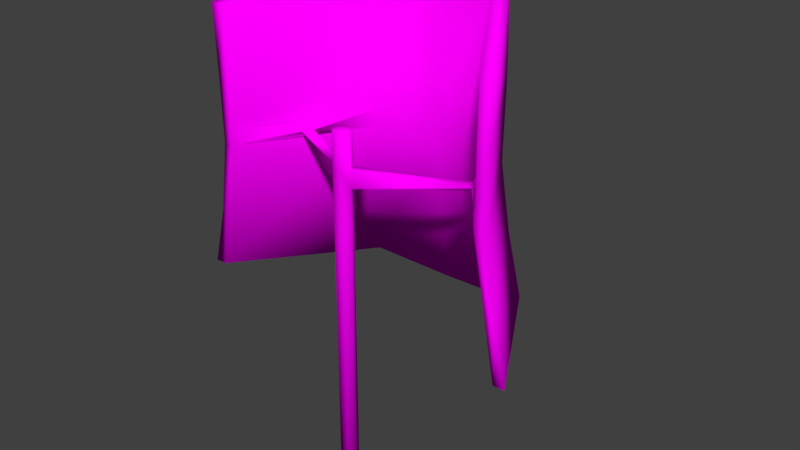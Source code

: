 # Source: Paralume.blend  (saved by Blender 2.78.0; exported with 4.5.12 LTS)
import bpy
from mathutils import Matrix  # noqa: F401  (used for matrix-valued properties, if any)

bpy.ops.wm.read_factory_settings(use_empty=True)
scene = bpy.context.scene
scene.name = 'Scene'

# ---- collections
col_collection_1 = bpy.data.collections.new('Collection 1'); scene.collection.children.link(col_collection_1)

# ---- images (referenced by path relative to the original .blend; pixels are not part of the script)
import os
ASSET_DIR = os.environ.get("B2B_ASSET_DIR", "")  # directory of the original .blend (textures are referenced by path, not embedded)
HERE = os.path.dirname(os.path.abspath(__file__))  # packed textures are extracted next to this script under _unpacked/

def load_image(name, relpath, width, height, colorspace="sRGB"):
    """Load a texture the original file referenced (path relative to the .blend, or extracted next to this script)."""
    p = next((c for c in (os.path.join(HERE, relpath), os.path.join(ASSET_DIR, relpath)) if relpath and os.path.exists(c)), "")
    if p:
        img = bpy.data.images.load(p, check_existing=True)
        img.name = name
    else:  # same state as the original file: an image datablock whose file is absent (Cycles renders it pink)
        img = bpy.data.images.new(name, width, height)
        img.source = "FILE"
        img.filepath = "//" + (relpath or name)
    img.colorspace_settings.name = colorspace
    return img
img_paralume_txt_png = load_image('Paralume_TXT.png', 'Paralume_TXT.png', 1024, 1024, 'sRGB')

# ---- materials (node trees are filled in below, after node groups)
mat_material_paralume = bpy.data.materials.new('Material_Paralume')
mat_material_paralume.alpha_threshold = 0.0
mat_material_paralume.roughness = 0.5

# ---- material node trees
mat_material_paralume.use_nodes = True; mat_material_paralume.node_tree.nodes.clear()
_N = mat_material_paralume.node_tree.nodes; _L = mat_material_paralume.node_tree.links
n0 = _N.new('ShaderNodeOutputMaterial'); n0.name = 'Material Output'; n0.location = (300, 300)
n1 = _N.new('ShaderNodeBsdfDiffuse'); n1.name = 'Diffuse BSDF'; n1.location = (10, 300)
n2 = _N.new('ShaderNodeTexImage'); n2.name = 'Image Texture'; n2.location = (-281, 284)
n2.width = 140
n2.image = img_paralume_txt_png
_L.new(n1.outputs[0], n0.inputs[0])
_L.new(n2.outputs[0], n1.inputs[0])
n0.is_active_output = True

# ---- world
world_world = bpy.data.worlds.new('World'); scene.world = world_world
world_world.color = (0.05088, 0.05088, 0.05088)
world_world.use_sun_shadow = False
world_world.sun_shadow_jitter_overblur = 0.0
world_world.cycles.sampling_method = 'MANUAL'

# ---- meshes
me_circle = bpy.data.meshes.new('Circle')
me_circle.from_pydata([(-0.5, 0.866, -0.07136), (-1.0, -5.96e-08, 0.0), (1.0, 1.192e-07, 0.0), (0.5, 0.866, -0.07136), (-0.4385, 0.7228, 1.761), (-0.877, -2.692e-08, 1.528), (0.877, 8.653e-08, 1.528), (0.4385, 0.7228, 1.761), (0.4277, 0.7408, 0.7638), (-0.4277, 0.7408, 0.7638), (0.8554, 5.96e-08, 0.7638), (-0.8554, -2.98e-08, 0.7638), (0.431, 0.7466, 1.181), (-0.8621, 0.0, 1.181), (-0.431, 0.7466, 1.181), (0.8621, 8.941e-08, 1.181), (-0.4573, 0.792, 0.3468), (0.9146, 2.98e-08, 0.3468), (0.4573, 0.792, 0.3468), (-0.9146, 0.0, 0.3468), (-0.3967, 0.654, 1.739), (-0.7935, 1.439e-09, 1.528), (0.7935, 5.817e-08, 1.528), (0.3967, 0.654, 1.739), (-0.3967, 0.6872, 0.7638), (-0.7935, 0.0, 0.7638), (0.7935, 2.98e-08, 0.7638), (0.3967, 0.6872, 0.7638), (-0.466, 0.8071, -0.07136), (-0.932, 0.0, 0.0), (0.932, 2.98e-08, 0.0), (0.466, 0.8071, -0.07136), (0.3967, 0.6872, 0.8634), (0.7935, 2.98e-08, 0.8634), (-0.7935, 0.0, 0.8634), (-0.3967, 0.6872, 0.8634), (0.0262, 0.04538, 0.8634), (-0.0262, 0.04538, 0.8634), (-0.0262, 0.04538, -1.068), (-0.0262, 0.04538, 1.068), (0.0262, 0.04538, -1.068), (0.0262, 0.04538, 1.068), (0.0524, -5.588e-09, -1.068), (0.0524, -5.588e-09, 1.068), (0.0262, -0.04538, -1.068), (0.0262, -0.04538, 1.068), (-0.0262, -0.04538, -1.068), (-0.0262, -0.04538, 1.068), (-0.0524, 5.588e-09, -1.068), (-0.0524, 5.588e-09, 1.068), (0.0524, -1.863e-08, 0.8634), (0.0262, -0.04538, 0.8634), (-0.0262, -0.04538, 0.8634), (-0.0524, 1.863e-08, 0.8634), (0.0262, 0.04538, 0.7638), (0.0524, -1.863e-08, 0.7638), (0.0262, -0.04538, 0.7638), (-0.0262, -0.04538, 0.7638), (-0.0262, 0.04538, 0.7638), (-0.0524, 1.863e-08, 0.7638), (0.5332, 0.3428, 0.8065), (0.5332, 0.3428, 0.8208), (0.5635, 0.2903, 0.8208), (0.5635, 0.2903, 0.8065), (-0.5635, 0.2903, 0.8065), (-0.5332, 0.3428, 0.8065), (-0.5332, 0.3428, 0.8208), (-0.5635, 0.2903, 0.8208), (0.0262, 0.04538, 0.54), (0.0524, -1.676e-08, 0.54), (0.0262, -0.04538, 0.54), (-0.0262, -0.04538, 0.54), (-0.0524, 1.676e-08, 0.54), (-0.0262, 0.04538, 0.54), (0.0, -1.552e-09, 1.068), (0.0, -9.313e-10, -1.068), (0.0, 0.9129, -0.113), (2.98e-08, 0.7697, 1.826), (2.98e-08, 0.7877, 0.7638), (2.98e-08, 0.7935, 1.181), (0.0, 0.8389, 0.3468), (0.0, 0.7009, 1.804), (-2.98e-08, 0.7341, 0.7638), (-2.98e-08, 0.854, -0.113), (-2.98e-08, 0.7341, 0.8634)], [], [(79, 77, 7, 12), (12, 7, 6, 15), (13, 5, 4, 14), (19, 11, 9, 16), (18, 8, 10, 17), (80, 78, 8, 18), (11, 13, 14, 9), (8, 12, 15, 10), (78, 79, 12, 8), (76, 80, 18, 3), (3, 18, 17, 2), (1, 19, 16, 0), (6, 7, 23, 22), (4, 5, 21, 20), (77, 4, 20, 81), (61, 36, 50, 62), (66, 37, 58, 65), (84, 35, 24, 82), (82, 24, 28, 83), (26, 27, 31, 30), (24, 25, 29, 28), (2, 30, 31, 3), (76, 83, 28, 0), (0, 28, 29, 1), (81, 20, 35, 84), (20, 21, 34, 35), (22, 23, 32, 33), (70, 56, 57, 71), (60, 54, 36, 61), (37, 39, 41, 36), (69, 55, 56, 70), (55, 50, 51, 56), (36, 41, 43, 50), (72, 59, 58, 73), (50, 43, 45, 51), (73, 58, 54, 68), (57, 52, 53, 59), (51, 45, 47, 52), (65, 58, 59, 64), (52, 47, 49, 53), (71, 57, 59, 72), (58, 37, 36, 54), (53, 49, 39, 37), (68, 54, 55, 69), (64, 59, 53, 67), (66, 67, 53, 37), (19, 29, 25), (11, 25, 34), (13, 34, 21), (62, 50, 55, 63), (63, 55, 54, 60), (13, 21, 5), (11, 34, 13), (19, 25, 11), (1, 29, 19), (26, 63, 60, 27), (33, 62, 63, 26), (27, 60, 61, 32), (32, 61, 62, 33), (35, 34, 67, 66), (25, 64, 67, 34), (24, 65, 64, 25), (35, 66, 65, 24), (40, 68, 69, 42), (46, 71, 72, 48), (38, 73, 68, 40), (48, 72, 73, 38), (42, 69, 70, 44), (44, 70, 71, 46), (6, 22, 15), (15, 33, 10), (10, 26, 17), (17, 30, 2), (15, 22, 33), (10, 33, 26), (17, 26, 30), (52, 57, 56, 51), (39, 49, 74), (41, 39, 74), (45, 43, 74), (47, 45, 74), (49, 47, 74), (43, 41, 74), (42, 44, 75), (44, 46, 75), (48, 38, 75), (46, 48, 75), (38, 40, 75), (40, 42, 75), (23, 81, 84, 32), (3, 31, 83, 76), (27, 82, 83, 31), (32, 84, 82, 27), (7, 77, 81, 23), (0, 16, 80, 76), (9, 14, 79, 78), (16, 9, 78, 80), (14, 4, 77, 79)])
me_circle.polygons.foreach_set('use_smooth', [True] * 98)
_uv = me_circle.uv_layers.new(name='UVMap')
_uv.uv.foreach_set('vector', [0.386, 0.1684, 0.3868, 0.01865, 0.4985, 0.01865, 0.4985, 0.1689, 0.4985, 0.1689, 0.4985, 0.01865, 0.718, 0.06559, 0.7216, 0.1551, 0.05364, 0.151, 0.05825, 0.06275, 0.2751, 0.01865, 0.2735, 0.1679, 0.02406, 0.3595, 0.04498, 0.2547, 0.2687, 0.278, 0.2628, 0.3915, 0.5089, 0.3934, 0.5025, 0.2806, 0.7276, 0.2626, 0.7447, 0.3666, 0.3858, 0.3924, 0.3856, 0.2793, 0.5025, 0.2806, 0.5089, 0.3934, 0.04498, 0.2547, 0.05364, 0.151, 0.2735, 0.1679, 0.2687, 0.278, 0.5025, 0.2806, 0.4985, 0.1689, 0.7216, 0.1551, 0.7276, 0.2626, 0.3856, 0.2793, 0.386, 0.1684, 0.4985, 0.1689, 0.5025, 0.2806, 0.3858, 0.4854, 0.3858, 0.3924, 0.5089, 0.3934, 0.5149, 0.4856, 0.5149, 0.4856, 0.5089, 0.3934, 0.7447, 0.3666, 0.766, 0.4537, 0.0002279, 0.4489, 0.02406, 0.3595, 0.2628, 0.3915, 0.2568, 0.4852, 0.718, 0.06559, 0.4985, 0.01865, 0.5128, 0.002787, 0.7114, 0.04526, 0.2751, 0.01865, 0.05825, 0.06275, 0.06494, 0.04278, 0.2611, 0.002869, 0.3868, 0.01865, 0.2751, 0.01865, 0.2857, 0.0002279, 0.3868, 0.0002281, 0.8121, 0.1314, 0.8179, 0.2555, 0.8068, 0.2561, 0.7994, 0.1321, 0.8103, 0.3877, 0.8176, 0.2637, 0.8384, 0.2664, 0.8133, 0.3881, 0.3112, 0.9995, 0.1889, 0.9991, 0.1889, 0.9684, 0.3113, 0.9687, 0.3605, 0.7027, 0.2572, 0.7027, 0.2391, 0.5013, 0.3605, 0.5013, 0.6672, 0.7394, 0.4638, 0.7027, 0.4819, 0.5013, 0.7208, 0.5444, 0.2572, 0.7027, 0.05378, 0.7394, 0.0002279, 0.5444, 0.2391, 0.5013, 0.766, 0.4537, 0.7593, 0.4695, 0.5253, 0.4993, 0.5149, 0.4856, 0.3858, 0.4854, 0.3858, 0.5006, 0.2655, 0.5005, 0.2568, 0.4852, 0.2568, 0.4852, 0.2459, 0.4991, 0.006812, 0.4653, 0.0002279, 0.4489, 0.3101, 0.968, 0.2068, 0.968, 0.2068, 0.7399, 0.3101, 0.7399, 0.2068, 0.968, 0.005877, 0.9195, 0.0002279, 0.7466, 0.2068, 0.7399, 0.6144, 0.9195, 0.4135, 0.968, 0.4135, 0.7399, 0.6201, 0.7466, 0.821, 0.419, 0.821, 0.4773, 0.8074, 0.4773, 0.8074, 0.419, 0.8151, 0.131, 0.8387, 0.253, 0.8179, 0.2555, 0.8121, 0.1314, 0.7801, 0.5033, 0.7801, 0.5565, 0.7664, 0.5565, 0.7664, 0.5033, 0.8347, 0.419, 0.8347, 0.4773, 0.821, 0.4773, 0.821, 0.419, 0.8347, 0.4773, 0.8347, 0.5033, 0.821, 0.5033, 0.821, 0.4773, 0.8462, 0.5033, 0.8462, 0.5565, 0.8347, 0.5565, 0.8347, 0.5033, 0.7937, 0.419, 0.7937, 0.4773, 0.7801, 0.4773, 0.7801, 0.419, 0.8347, 0.5033, 0.8347, 0.5565, 0.821, 0.5565, 0.821, 0.5033, 0.7801, 0.419, 0.7801, 0.4773, 0.7664, 0.4773, 0.7664, 0.419, 0.8074, 0.4773, 0.8074, 0.5033, 0.7937, 0.5033, 0.7937, 0.4773, 0.821, 0.5033, 0.821, 0.5565, 0.8074, 0.5565, 0.8074, 0.5033, 0.7818, 0.3877, 0.7745, 0.2637, 0.7856, 0.263, 0.7946, 0.3869, 0.8074, 0.5033, 0.8074, 0.5565, 0.7937, 0.5565, 0.7937, 0.5033, 0.8074, 0.419, 0.8074, 0.4773, 0.7937, 0.4773, 0.7937, 0.419, 0.7801, 0.4773, 0.7801, 0.5033, 0.7664, 0.5033, 0.7664, 0.4773, 0.7937, 0.5033, 0.7937, 0.5565, 0.7801, 0.5565, 0.7801, 0.5033, 0.8462, 0.419, 0.8462, 0.4773, 0.8347, 0.4773, 0.8347, 0.419, 0.7946, 0.3869, 0.7856, 0.263, 0.8066, 0.263, 0.7976, 0.3869, 0.8103, 0.3877, 0.7976, 0.3869, 0.8066, 0.263, 0.8176, 0.2637, 0.894, 0.09308, 0.9057, 0.003389, 0.9057, 0.2056, 0.8898, 0.2027, 0.9057, 0.2056, 0.9011, 0.2311, 0.8687, 0.3093, 0.9011, 0.2311, 0.8702, 0.4013, 0.7994, 0.1321, 0.8068, 0.2561, 0.7858, 0.2558, 0.7964, 0.132, 0.7964, 0.132, 0.7858, 0.2558, 0.7748, 0.255, 0.7836, 0.131, 0.8687, 0.3093, 0.8702, 0.4013, 0.8488, 0.3975, 0.8898, 0.2027, 0.9011, 0.2311, 0.8687, 0.3093, 0.894, 0.09308, 0.9057, 0.2056, 0.8898, 0.2027, 0.8883, 0.0002279, 0.9057, 0.003389, 0.894, 0.09308, 0.6244, 0.9684, 0.5359, 0.9822, 0.522, 0.9827, 0.4336, 0.969, 0.6243, 0.9991, 0.536, 0.9855, 0.5359, 0.9822, 0.6244, 0.9684, 0.4336, 0.969, 0.522, 0.9827, 0.5221, 0.986, 0.4336, 0.9998, 0.4336, 0.9998, 0.5221, 0.986, 0.536, 0.9855, 0.6243, 0.9991, 0.1889, 0.9991, 0.0003812, 0.9995, 0.08465, 0.9855, 0.09853, 0.9857, 0.0002279, 0.9687, 0.08456, 0.9824, 0.08465, 0.9855, 0.0003812, 0.9995, 0.1889, 0.9684, 0.09848, 0.9822, 0.08456, 0.9824, 0.0002279, 0.9687, 0.1889, 0.9991, 0.09853, 0.9857, 0.09848, 0.9822, 0.1889, 0.9684, 0.8462, 0.0002279, 0.8462, 0.419, 0.8347, 0.419, 0.8347, 0.000228, 0.8074, 0.0002281, 0.8074, 0.419, 0.7937, 0.419, 0.7937, 0.0002281, 0.7801, 0.0002281, 0.7801, 0.419, 0.7664, 0.419, 0.7664, 0.000228, 0.7937, 0.0002281, 0.7937, 0.419, 0.7801, 0.419, 0.7801, 0.0002281, 0.8347, 0.000228, 0.8347, 0.419, 0.821, 0.419, 0.821, 0.0002281, 0.821, 0.0002281, 0.821, 0.419, 0.8074, 0.419, 0.8074, 0.0002281, 0.8864, 0.801, 0.8647, 0.8027, 0.8753, 0.7113, 0.8753, 0.7113, 0.8509, 0.6303, 0.8649, 0.6031, 0.8649, 0.6031, 0.8488, 0.6044, 0.8716, 0.4936, 0.8716, 0.4936, 0.8689, 0.4032, 0.8865, 0.4018, 0.8753, 0.7113, 0.8647, 0.8027, 0.8509, 0.6303, 0.8649, 0.6031, 0.8509, 0.6303, 0.8488, 0.6044, 0.8716, 0.4936, 0.8488, 0.6044, 0.8689, 0.4032, 0.8074, 0.5033, 0.8074, 0.4773, 0.821, 0.4773, 0.821, 0.5033, 0.8082, 0.0759, 0.8082, 0.06226, 0.82, 0.06908, 0.82, 0.08273, 0.8082, 0.0759, 0.82, 0.06908, 0.8318, 0.06226, 0.8318, 0.0759, 0.82, 0.06908, 0.82, 0.05543, 0.8318, 0.06226, 0.82, 0.06908, 0.8082, 0.06226, 0.82, 0.05543, 0.82, 0.06908, 0.8318, 0.0759, 0.82, 0.08273, 0.82, 0.06908, 0.8318, 0.09001, 0.8318, 0.1037, 0.82, 0.09683, 0.8318, 0.1037, 0.82, 0.1105, 0.82, 0.09683, 0.8082, 0.1037, 0.8082, 0.09001, 0.82, 0.09683, 0.82, 0.1105, 0.8082, 0.1037, 0.82, 0.09683, 0.8082, 0.09001, 0.82, 0.08319, 0.82, 0.09683, 0.82, 0.08319, 0.8318, 0.09001, 0.82, 0.09683, 0.4135, 0.968, 0.3101, 0.968, 0.3101, 0.7399, 0.4135, 0.7399, 0.5149, 0.4856, 0.5061, 0.5008, 0.3858, 0.5006, 0.3858, 0.4854, 0.4638, 0.7027, 0.3605, 0.7027, 0.3605, 0.5013, 0.4819, 0.5013, 0.4336, 0.9998, 0.3112, 0.9995, 0.3113, 0.9687, 0.4336, 0.969, 0.4985, 0.01865, 0.3868, 0.01865, 0.3868, 0.0002281, 0.4879, 0.0002283, 0.2568, 0.4852, 0.2628, 0.3915, 0.3858, 0.3924, 0.3858, 0.4854, 0.2687, 0.278, 0.2735, 0.1679, 0.386, 0.1684, 0.3856, 0.2793, 0.2628, 0.3915, 0.2687, 0.278, 0.3856, 0.2793, 0.3858, 0.3924, 0.2735, 0.1679, 0.2751, 0.01865, 0.3868, 0.01865, 0.386, 0.1684])
me_circle.materials.append(mat_material_paralume)
me_circle.use_remesh_preserve_volume = False
me_circle.use_remesh_preserve_attributes = False
me_circle.use_mirror_vertex_groups = False
me_circle.update()

# ---- objects
ob_circle = bpy.data.objects.new('Circle', me_circle)

# ---- transforms, parenting, visibility, modifiers, constraints
ob_circle.location = (0.0, 0.0, 0.0)
ob_circle.lineart.crease_threshold = 0.0

# ---- collection membership
col_collection_1.objects.link(ob_circle)

# ---- scene / render settings (as saved in the file)
scene.frame_start = 1; scene.frame_end = 250; scene.frame_set(1)
scene.render.engine = 'CYCLES'
scene.render.resolution_percentage = 50
scene.render.dither_intensity = 0.0
scene.cycles.use_denoising = False
scene.cycles.samples = 128
scene.cycles.sampling_pattern = 'TABULATED_SOBOL'
scene.cycles.light_sampling_threshold = 0.0
scene.cycles.use_adaptive_sampling = False
scene.cycles.use_light_tree = False
scene.cycles.blur_glossy = 0.0
scene.cycles.sample_clamp_indirect = 0.0
scene.view_settings.view_transform = 'Standard'
bpy.context.view_layer.update()

# ---- added for rendering (the .blend has no active camera and no usable light): camera, sun
cam_auto = bpy.data.cameras.new('AutoCamera')
cam_auto.lens = 50.0
cam_auto.sensor_width = 36.0
cam_auto.clip_end = 1000.0
ob_auto_camera = bpy.data.objects.new('AutoCamera', cam_auto)
scene.collection.objects.link(ob_auto_camera)
ob_auto_camera.location = (3.37339, -3.6143, 3.07787)
ob_auto_camera.rotation_euler = (1.09748, -7.21219e-08, 0.694738)
scene.camera = ob_auto_camera
light_auto_sun = bpy.data.lights.new('AutoSun', 'SUN')
light_auto_sun.energy = 3.0
light_auto_sun.angle = 0.0523599
ob_auto_sun = bpy.data.objects.new('AutoSun', light_auto_sun)
scene.collection.objects.link(ob_auto_sun)
ob_auto_sun.rotation_euler = (0.872665, 0.174533, 0.523599)
bpy.context.view_layer.update()
